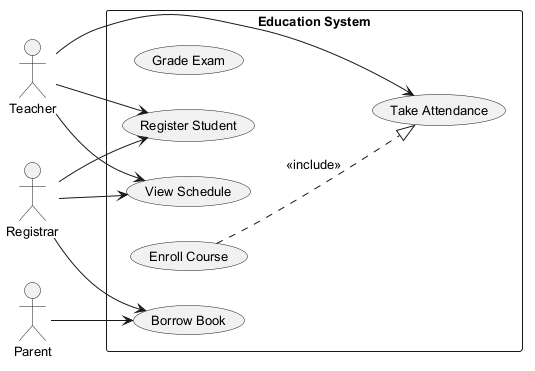

The diagram above was rendered by PlantUML. Its source (embedded in the PNG):
@startuml
skinparam backgroundColor #FFFFFF
skinparam classBackgroundColor #F1F8E9
skinparam classBorderColor #33691E
skinparam defaultFontSize 13
left to right direction
actor "Teacher" as T
actor "Registrar" as R
actor "Parent" as P
rectangle "Education System" {
  usecase "Grade Exam" as UC_GradeExam
  usecase "Register Student" as UC_RegisterStudent
  usecase "View Schedule" as UC_ViewSchedule
  usecase "Take Attendance" as UC_TakeAttendance
  usecase "Enroll Course" as UC_EnrollCourse
  usecase "Borrow Book" as UC_BorrowBook
}
T --> UC_RegisterStudent
T --> UC_ViewSchedule
T --> UC_TakeAttendance
R --> UC_ViewSchedule
R --> UC_BorrowBook
R --> UC_RegisterStudent
P --> UC_BorrowBook
UC_EnrollCourse ..|> UC_TakeAttendance : <<include>>
@enduml